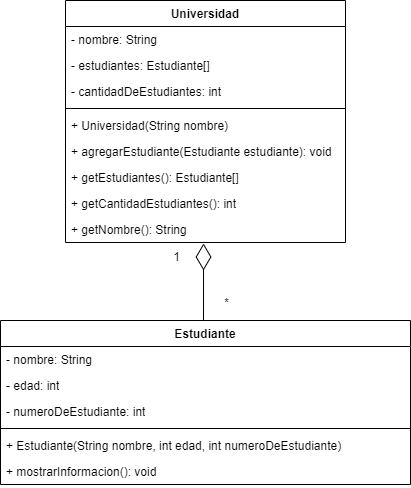

The diagram above was exported from draw.io. Its source (the exported page's mxGraphModel, read from the mxfile embedded in the PNG):
<mxGraphModel dx="1114" dy="405" grid="1" gridSize="10" guides="1" tooltips="1" connect="1" arrows="1" fold="1" page="1" pageScale="1" pageWidth="827" pageHeight="1169" math="0" shadow="0">
  <root>
    <mxCell id="0" />
    <mxCell id="1" parent="0" />
    <mxCell id="SKappxPomTD8owNMugFS-1" value="Universidad" style="swimlane;fontStyle=1;align=center;verticalAlign=top;childLayout=stackLayout;horizontal=1;startSize=26;horizontalStack=0;resizeParent=1;resizeParentMax=0;resizeLast=0;collapsible=1;marginBottom=0;whiteSpace=wrap;html=1;" vertex="1" parent="1">
      <mxGeometry x="274" y="50" width="280" height="242" as="geometry" />
    </mxCell>
    <mxCell id="SKappxPomTD8owNMugFS-2" value="- nombre: String" style="text;strokeColor=none;fillColor=none;align=left;verticalAlign=top;spacingLeft=4;spacingRight=4;overflow=hidden;rotatable=0;points=[[0,0.5],[1,0.5]];portConstraint=eastwest;whiteSpace=wrap;html=1;" vertex="1" parent="SKappxPomTD8owNMugFS-1">
      <mxGeometry y="26" width="280" height="26" as="geometry" />
    </mxCell>
    <mxCell id="SKappxPomTD8owNMugFS-9" value="- estudiantes: Estudiante[]" style="text;strokeColor=none;fillColor=none;align=left;verticalAlign=top;spacingLeft=4;spacingRight=4;overflow=hidden;rotatable=0;points=[[0,0.5],[1,0.5]];portConstraint=eastwest;whiteSpace=wrap;html=1;" vertex="1" parent="SKappxPomTD8owNMugFS-1">
      <mxGeometry y="52" width="280" height="26" as="geometry" />
    </mxCell>
    <mxCell id="SKappxPomTD8owNMugFS-10" value="- cantidadDeEstudiantes: int" style="text;strokeColor=none;fillColor=none;align=left;verticalAlign=top;spacingLeft=4;spacingRight=4;overflow=hidden;rotatable=0;points=[[0,0.5],[1,0.5]];portConstraint=eastwest;whiteSpace=wrap;html=1;" vertex="1" parent="SKappxPomTD8owNMugFS-1">
      <mxGeometry y="78" width="280" height="26" as="geometry" />
    </mxCell>
    <mxCell id="SKappxPomTD8owNMugFS-3" value="" style="line;strokeWidth=1;fillColor=none;align=left;verticalAlign=middle;spacingTop=-1;spacingLeft=3;spacingRight=3;rotatable=0;labelPosition=right;points=[];portConstraint=eastwest;strokeColor=inherit;" vertex="1" parent="SKappxPomTD8owNMugFS-1">
      <mxGeometry y="104" width="280" height="8" as="geometry" />
    </mxCell>
    <mxCell id="SKappxPomTD8owNMugFS-4" value="+ Universidad(String nombre)" style="text;strokeColor=none;fillColor=none;align=left;verticalAlign=top;spacingLeft=4;spacingRight=4;overflow=hidden;rotatable=0;points=[[0,0.5],[1,0.5]];portConstraint=eastwest;whiteSpace=wrap;html=1;" vertex="1" parent="SKappxPomTD8owNMugFS-1">
      <mxGeometry y="112" width="280" height="26" as="geometry" />
    </mxCell>
    <mxCell id="SKappxPomTD8owNMugFS-11" value="+ agregarEstudiante(Estudiante estudiante): void" style="text;strokeColor=none;fillColor=none;align=left;verticalAlign=top;spacingLeft=4;spacingRight=4;overflow=hidden;rotatable=0;points=[[0,0.5],[1,0.5]];portConstraint=eastwest;whiteSpace=wrap;html=1;" vertex="1" parent="SKappxPomTD8owNMugFS-1">
      <mxGeometry y="138" width="280" height="26" as="geometry" />
    </mxCell>
    <mxCell id="SKappxPomTD8owNMugFS-13" value="+ getEstudiantes(): Estudiante[]" style="text;strokeColor=none;fillColor=none;align=left;verticalAlign=top;spacingLeft=4;spacingRight=4;overflow=hidden;rotatable=0;points=[[0,0.5],[1,0.5]];portConstraint=eastwest;whiteSpace=wrap;html=1;" vertex="1" parent="SKappxPomTD8owNMugFS-1">
      <mxGeometry y="164" width="280" height="26" as="geometry" />
    </mxCell>
    <mxCell id="SKappxPomTD8owNMugFS-14" value="+ getCantidadEstudiantes(): int" style="text;strokeColor=none;fillColor=none;align=left;verticalAlign=top;spacingLeft=4;spacingRight=4;overflow=hidden;rotatable=0;points=[[0,0.5],[1,0.5]];portConstraint=eastwest;whiteSpace=wrap;html=1;" vertex="1" parent="SKappxPomTD8owNMugFS-1">
      <mxGeometry y="190" width="280" height="26" as="geometry" />
    </mxCell>
    <mxCell id="SKappxPomTD8owNMugFS-20" value="+ getNombre(): String" style="text;strokeColor=none;fillColor=none;align=left;verticalAlign=top;spacingLeft=4;spacingRight=4;overflow=hidden;rotatable=0;points=[[0,0.5],[1,0.5]];portConstraint=eastwest;whiteSpace=wrap;html=1;" vertex="1" parent="SKappxPomTD8owNMugFS-1">
      <mxGeometry y="216" width="280" height="26" as="geometry" />
    </mxCell>
    <mxCell id="SKappxPomTD8owNMugFS-5" value="Estudiante" style="swimlane;fontStyle=1;align=center;verticalAlign=top;childLayout=stackLayout;horizontal=1;startSize=26;horizontalStack=0;resizeParent=1;resizeParentMax=0;resizeLast=0;collapsible=1;marginBottom=0;whiteSpace=wrap;html=1;" vertex="1" parent="1">
      <mxGeometry x="209" y="370" width="410" height="164" as="geometry" />
    </mxCell>
    <mxCell id="SKappxPomTD8owNMugFS-6" value="- nombre: String" style="text;strokeColor=none;fillColor=none;align=left;verticalAlign=top;spacingLeft=4;spacingRight=4;overflow=hidden;rotatable=0;points=[[0,0.5],[1,0.5]];portConstraint=eastwest;whiteSpace=wrap;html=1;" vertex="1" parent="SKappxPomTD8owNMugFS-5">
      <mxGeometry y="26" width="410" height="26" as="geometry" />
    </mxCell>
    <mxCell id="SKappxPomTD8owNMugFS-15" value="- edad: int" style="text;strokeColor=none;fillColor=none;align=left;verticalAlign=top;spacingLeft=4;spacingRight=4;overflow=hidden;rotatable=0;points=[[0,0.5],[1,0.5]];portConstraint=eastwest;whiteSpace=wrap;html=1;" vertex="1" parent="SKappxPomTD8owNMugFS-5">
      <mxGeometry y="52" width="410" height="26" as="geometry" />
    </mxCell>
    <mxCell id="SKappxPomTD8owNMugFS-16" value="- numeroDeEstudiante: int" style="text;strokeColor=none;fillColor=none;align=left;verticalAlign=top;spacingLeft=4;spacingRight=4;overflow=hidden;rotatable=0;points=[[0,0.5],[1,0.5]];portConstraint=eastwest;whiteSpace=wrap;html=1;" vertex="1" parent="SKappxPomTD8owNMugFS-5">
      <mxGeometry y="78" width="410" height="26" as="geometry" />
    </mxCell>
    <mxCell id="SKappxPomTD8owNMugFS-7" value="" style="line;strokeWidth=1;fillColor=none;align=left;verticalAlign=middle;spacingTop=-1;spacingLeft=3;spacingRight=3;rotatable=0;labelPosition=right;points=[];portConstraint=eastwest;strokeColor=inherit;" vertex="1" parent="SKappxPomTD8owNMugFS-5">
      <mxGeometry y="104" width="410" height="8" as="geometry" />
    </mxCell>
    <mxCell id="SKappxPomTD8owNMugFS-8" value="+ Estudiante(String nombre, int edad, int numeroDeEstudiante)" style="text;strokeColor=none;fillColor=none;align=left;verticalAlign=top;spacingLeft=4;spacingRight=4;overflow=hidden;rotatable=0;points=[[0,0.5],[1,0.5]];portConstraint=eastwest;whiteSpace=wrap;html=1;" vertex="1" parent="SKappxPomTD8owNMugFS-5">
      <mxGeometry y="112" width="410" height="26" as="geometry" />
    </mxCell>
    <mxCell id="SKappxPomTD8owNMugFS-21" value="+ mostrarInformacion(): void" style="text;strokeColor=none;fillColor=none;align=left;verticalAlign=top;spacingLeft=4;spacingRight=4;overflow=hidden;rotatable=0;points=[[0,0.5],[1,0.5]];portConstraint=eastwest;whiteSpace=wrap;html=1;" vertex="1" parent="SKappxPomTD8owNMugFS-5">
      <mxGeometry y="138" width="410" height="26" as="geometry" />
    </mxCell>
    <mxCell id="SKappxPomTD8owNMugFS-17" value="" style="endArrow=diamondThin;endFill=0;endSize=24;html=1;rounded=0;entryX=0.493;entryY=1.038;entryDx=0;entryDy=0;entryPerimeter=0;" edge="1" parent="1" target="SKappxPomTD8owNMugFS-20">
      <mxGeometry width="160" relative="1" as="geometry">
        <mxPoint x="412" y="370" as="sourcePoint" />
        <mxPoint x="420" y="300" as="targetPoint" />
      </mxGeometry>
    </mxCell>
    <mxCell id="SKappxPomTD8owNMugFS-18" value="1" style="text;html=1;align=center;verticalAlign=middle;resizable=0;points=[];autosize=1;strokeColor=none;fillColor=none;" vertex="1" parent="1">
      <mxGeometry x="370" y="292" width="30" height="30" as="geometry" />
    </mxCell>
    <mxCell id="SKappxPomTD8owNMugFS-19" value="*" style="text;html=1;align=center;verticalAlign=middle;resizable=0;points=[];autosize=1;strokeColor=none;fillColor=none;" vertex="1" parent="1">
      <mxGeometry x="420" y="338" width="30" height="30" as="geometry" />
    </mxCell>
  </root>
</mxGraphModel>